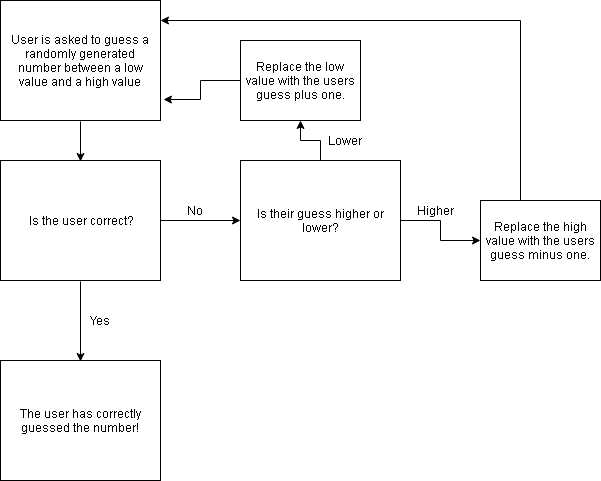

The diagram above was exported from draw.io. Its source (the exported page's mxGraphModel, read from the mxfile embedded in the PNG):
<mxGraphModel dx="1186" dy="685" grid="1" gridSize="10" guides="1" tooltips="1" connect="1" arrows="1" fold="1" page="1" pageScale="1" pageWidth="850" pageHeight="1100" background="#ffffff" math="0" shadow="0">
  <root>
    <mxCell id="0" />
    <mxCell id="1" parent="0" />
    <mxCell id="57387a806eb650b1-8" style="edgeStyle=orthogonalEdgeStyle;rounded=0;html=1;entryX=0.5;entryY=0;jettySize=auto;orthogonalLoop=1;" edge="1" parent="1">
      <mxGeometry relative="1" as="geometry">
        <mxPoint x="120" y="201" as="sourcePoint" />
        <mxPoint x="120" y="241" as="targetPoint" />
      </mxGeometry>
    </mxCell>
    <mxCell id="57387a806eb650b1-1" value="User is asked to guess a randomly generated number between a low value and a high value" style="rounded=0;whiteSpace=wrap;html=1;horizontal=1;spacingLeft=0;spacingRight=0;spacing=3;" vertex="1" parent="1">
      <mxGeometry x="40" y="80" width="160" height="120" as="geometry" />
    </mxCell>
    <mxCell id="57387a806eb650b1-7" style="edgeStyle=orthogonalEdgeStyle;rounded=0;html=1;jettySize=auto;orthogonalLoop=1;" edge="1" parent="1">
      <mxGeometry relative="1" as="geometry">
        <mxPoint x="120" y="361" as="sourcePoint" />
        <mxPoint x="120" y="441" as="targetPoint" />
      </mxGeometry>
    </mxCell>
    <mxCell id="57387a806eb650b1-14" style="edgeStyle=orthogonalEdgeStyle;rounded=0;html=1;entryX=0;entryY=0.5;jettySize=auto;orthogonalLoop=1;" edge="1" parent="1" source="57387a806eb650b1-5" target="57387a806eb650b1-9">
      <mxGeometry relative="1" as="geometry" />
    </mxCell>
    <mxCell id="57387a806eb650b1-5" value="Is the user correct?" style="rounded=0;whiteSpace=wrap;html=1;horizontal=1;spacingLeft=0;spacingRight=0;spacing=3;" vertex="1" parent="1">
      <mxGeometry x="40" y="240" width="160" height="120" as="geometry" />
    </mxCell>
    <mxCell id="57387a806eb650b1-6" value="The user has correctly guessed the number!" style="rounded=0;whiteSpace=wrap;html=1;horizontal=1;spacingLeft=0;spacingRight=0;spacing=3;" vertex="1" parent="1">
      <mxGeometry x="40" y="440" width="160" height="120" as="geometry" />
    </mxCell>
    <mxCell id="57387a806eb650b1-12" style="edgeStyle=orthogonalEdgeStyle;rounded=0;html=1;entryX=0.5;entryY=1;jettySize=auto;orthogonalLoop=1;" edge="1" parent="1" source="57387a806eb650b1-9" target="57387a806eb650b1-10">
      <mxGeometry relative="1" as="geometry" />
    </mxCell>
    <mxCell id="57387a806eb650b1-13" style="edgeStyle=orthogonalEdgeStyle;rounded=0;html=1;entryX=0;entryY=0.5;jettySize=auto;orthogonalLoop=1;" edge="1" parent="1" source="57387a806eb650b1-9" target="57387a806eb650b1-11">
      <mxGeometry relative="1" as="geometry" />
    </mxCell>
    <mxCell id="57387a806eb650b1-9" value="Is their guess higher or lower?" style="rounded=0;whiteSpace=wrap;html=1;horizontal=1;spacingLeft=0;spacingRight=0;spacing=3;" vertex="1" parent="1">
      <mxGeometry x="280" y="240" width="160" height="120" as="geometry" />
    </mxCell>
    <mxCell id="57387a806eb650b1-16" style="edgeStyle=orthogonalEdgeStyle;rounded=0;html=1;entryX=1.019;entryY=0.825;jettySize=auto;orthogonalLoop=1;entryPerimeter=0;" edge="1" parent="1" source="57387a806eb650b1-10" target="57387a806eb650b1-1">
      <mxGeometry relative="1" as="geometry" />
    </mxCell>
    <mxCell id="57387a806eb650b1-10" value="Replace the low value with the users guess plus one." style="rounded=0;whiteSpace=wrap;html=1;horizontal=1;spacingLeft=0;spacingRight=0;spacing=3;" vertex="1" parent="1">
      <mxGeometry x="280" y="120" width="120" height="80" as="geometry" />
    </mxCell>
    <mxCell id="57387a806eb650b1-15" style="edgeStyle=orthogonalEdgeStyle;rounded=0;html=1;jettySize=auto;orthogonalLoop=1;" edge="1" parent="1" source="57387a806eb650b1-11">
      <mxGeometry relative="1" as="geometry">
        <mxPoint x="200" y="100" as="targetPoint" />
        <Array as="points">
          <mxPoint x="560" y="100" />
          <mxPoint x="200" y="100" />
        </Array>
      </mxGeometry>
    </mxCell>
    <mxCell id="57387a806eb650b1-11" value="Replace the high value with the users guess minus one." style="rounded=0;whiteSpace=wrap;html=1;horizontal=1;spacingLeft=0;spacingRight=0;spacing=3;" vertex="1" parent="1">
      <mxGeometry x="520" y="280" width="120" height="80" as="geometry" />
    </mxCell>
    <mxCell id="57387a806eb650b1-17" value="Yes" style="text;html=1;resizable=0;autosize=1;align=center;verticalAlign=middle;points=[];fillColor=none;strokeColor=none;rounded=0;" vertex="1" parent="1">
      <mxGeometry x="120" y="390" width="40" height="20" as="geometry" />
    </mxCell>
    <mxCell id="57387a806eb650b1-18" value="No" style="text;html=1;resizable=0;autosize=1;align=center;verticalAlign=middle;points=[];fillColor=none;strokeColor=none;rounded=0;" vertex="1" parent="1">
      <mxGeometry x="220" y="280" width="30" height="20" as="geometry" />
    </mxCell>
    <mxCell id="57387a806eb650b1-19" value="Higher" style="text;html=1;resizable=0;autosize=1;align=center;verticalAlign=middle;points=[];fillColor=none;strokeColor=none;rounded=0;" vertex="1" parent="1">
      <mxGeometry x="450" y="280" width="50" height="20" as="geometry" />
    </mxCell>
    <mxCell id="57387a806eb650b1-20" value="Lower&lt;br&gt;" style="text;html=1;resizable=0;autosize=1;align=center;verticalAlign=middle;points=[];fillColor=none;strokeColor=none;rounded=0;" vertex="1" parent="1">
      <mxGeometry x="360" y="210" width="50" height="20" as="geometry" />
    </mxCell>
  </root>
</mxGraphModel>